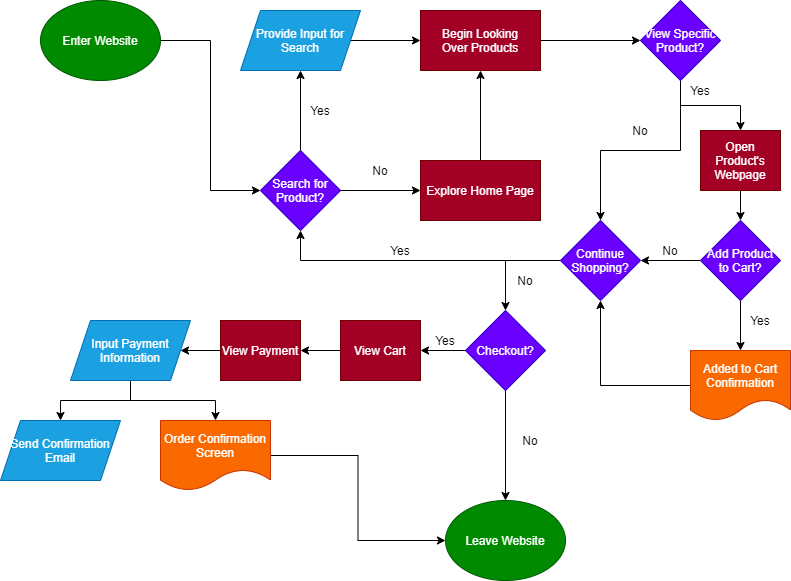

The diagram above was exported from draw.io. Its source (the exported page's mxGraphModel, read from the mxfile embedded in the PNG):
<mxGraphModel dx="1374" dy="790" grid="1" gridSize="10" guides="1" tooltips="1" connect="1" arrows="1" fold="1" page="1" pageScale="1" pageWidth="850" pageHeight="1100" math="0" shadow="0">
  <root>
    <mxCell id="0" />
    <mxCell id="1" parent="0" />
    <mxCell id="4" style="edgeStyle=orthogonalEdgeStyle;rounded=0;orthogonalLoop=1;jettySize=auto;html=1;exitX=1;exitY=0.5;exitDx=0;exitDy=0;entryX=0;entryY=0.5;entryDx=0;entryDy=0;" edge="1" parent="1" source="2" target="3">
      <mxGeometry relative="1" as="geometry" />
    </mxCell>
    <mxCell id="2" value="Enter Website" style="ellipse;whiteSpace=wrap;html=1;fillColor=#008a00;strokeColor=#005700;fontColor=#ffffff;" vertex="1" parent="1">
      <mxGeometry x="60" y="60" width="120" height="80" as="geometry" />
    </mxCell>
    <mxCell id="33" style="edgeStyle=orthogonalEdgeStyle;rounded=0;orthogonalLoop=1;jettySize=auto;html=1;entryX=0.5;entryY=1;entryDx=0;entryDy=0;" edge="1" parent="1" source="3" target="5">
      <mxGeometry relative="1" as="geometry" />
    </mxCell>
    <mxCell id="59" style="edgeStyle=orthogonalEdgeStyle;rounded=0;orthogonalLoop=1;jettySize=auto;html=1;entryX=0;entryY=0.5;entryDx=0;entryDy=0;" edge="1" parent="1" source="3" target="58">
      <mxGeometry relative="1" as="geometry" />
    </mxCell>
    <mxCell id="3" value="Search for&lt;br&gt;Product?" style="rhombus;whiteSpace=wrap;html=1;fillColor=#6a00ff;strokeColor=#3700CC;fontColor=#ffffff;" vertex="1" parent="1">
      <mxGeometry x="280" y="210" width="80" height="80" as="geometry" />
    </mxCell>
    <mxCell id="34" style="edgeStyle=orthogonalEdgeStyle;rounded=0;orthogonalLoop=1;jettySize=auto;html=1;entryX=0;entryY=0.5;entryDx=0;entryDy=0;" edge="1" parent="1" source="5" target="8">
      <mxGeometry relative="1" as="geometry" />
    </mxCell>
    <mxCell id="5" value="Provide Input for Search" style="shape=parallelogram;perimeter=parallelogramPerimeter;whiteSpace=wrap;html=1;fixedSize=1;fillColor=#1ba1e2;strokeColor=#006EAF;fontColor=#ffffff;" vertex="1" parent="1">
      <mxGeometry x="260" y="70" width="120" height="60" as="geometry" />
    </mxCell>
    <mxCell id="7" value="Yes" style="text;html=1;strokeColor=none;fillColor=none;align=center;verticalAlign=middle;whiteSpace=wrap;rounded=0;" vertex="1" parent="1">
      <mxGeometry x="320" y="160" width="40" height="20" as="geometry" />
    </mxCell>
    <mxCell id="13" style="edgeStyle=orthogonalEdgeStyle;rounded=0;orthogonalLoop=1;jettySize=auto;html=1;entryX=0;entryY=0.5;entryDx=0;entryDy=0;" edge="1" parent="1" source="8" target="12">
      <mxGeometry relative="1" as="geometry" />
    </mxCell>
    <mxCell id="8" value="Begin Looking&lt;br&gt;Over Products" style="rounded=0;whiteSpace=wrap;html=1;fillColor=#a20025;strokeColor=#6F0000;fontColor=#ffffff;" vertex="1" parent="1">
      <mxGeometry x="440" y="70" width="120" height="60" as="geometry" />
    </mxCell>
    <mxCell id="11" value="No" style="text;html=1;strokeColor=none;fillColor=none;align=center;verticalAlign=middle;whiteSpace=wrap;rounded=0;" vertex="1" parent="1">
      <mxGeometry x="380" y="220" width="40" height="20" as="geometry" />
    </mxCell>
    <mxCell id="18" style="edgeStyle=orthogonalEdgeStyle;rounded=0;orthogonalLoop=1;jettySize=auto;html=1;" edge="1" parent="1" source="12" target="16">
      <mxGeometry relative="1" as="geometry" />
    </mxCell>
    <mxCell id="25" style="edgeStyle=orthogonalEdgeStyle;rounded=0;orthogonalLoop=1;jettySize=auto;html=1;entryX=0.5;entryY=0;entryDx=0;entryDy=0;" edge="1" parent="1" source="12" target="23">
      <mxGeometry relative="1" as="geometry" />
    </mxCell>
    <mxCell id="12" value="View Specific&lt;br&gt;Product?" style="rhombus;whiteSpace=wrap;html=1;fillColor=#6a00ff;strokeColor=#3700CC;fontColor=#ffffff;" vertex="1" parent="1">
      <mxGeometry x="660" y="60" width="80" height="80" as="geometry" />
    </mxCell>
    <mxCell id="20" style="edgeStyle=orthogonalEdgeStyle;rounded=0;orthogonalLoop=1;jettySize=auto;html=1;entryX=0.5;entryY=0;entryDx=0;entryDy=0;" edge="1" parent="1" source="15" target="57">
      <mxGeometry relative="1" as="geometry">
        <mxPoint x="760" y="410" as="targetPoint" />
      </mxGeometry>
    </mxCell>
    <mxCell id="29" style="edgeStyle=orthogonalEdgeStyle;rounded=0;orthogonalLoop=1;jettySize=auto;html=1;entryX=1;entryY=0.5;entryDx=0;entryDy=0;" edge="1" parent="1" source="15" target="23">
      <mxGeometry relative="1" as="geometry" />
    </mxCell>
    <mxCell id="15" value="Add Product&lt;br&gt;to Cart?" style="rhombus;whiteSpace=wrap;html=1;fillColor=#6a00ff;strokeColor=#3700CC;fontColor=#ffffff;" vertex="1" parent="1">
      <mxGeometry x="720" y="280" width="80" height="80" as="geometry" />
    </mxCell>
    <mxCell id="19" style="edgeStyle=orthogonalEdgeStyle;rounded=0;orthogonalLoop=1;jettySize=auto;html=1;entryX=0.5;entryY=0;entryDx=0;entryDy=0;" edge="1" parent="1" source="16" target="15">
      <mxGeometry relative="1" as="geometry" />
    </mxCell>
    <mxCell id="16" value="Open Product's&lt;br&gt;Webpage" style="rounded=0;whiteSpace=wrap;html=1;fillColor=#a20025;strokeColor=#6F0000;fontColor=#ffffff;" vertex="1" parent="1">
      <mxGeometry x="720" y="190" width="80" height="60" as="geometry" />
    </mxCell>
    <mxCell id="28" style="edgeStyle=orthogonalEdgeStyle;rounded=0;orthogonalLoop=1;jettySize=auto;html=1;entryX=0.5;entryY=1;entryDx=0;entryDy=0;exitX=0;exitY=0.5;exitDx=0;exitDy=0;" edge="1" parent="1" source="57" target="23">
      <mxGeometry relative="1" as="geometry">
        <mxPoint x="725" y="440" as="sourcePoint" />
      </mxGeometry>
    </mxCell>
    <mxCell id="21" value="Yes" style="text;html=1;strokeColor=none;fillColor=none;align=center;verticalAlign=middle;whiteSpace=wrap;rounded=0;" vertex="1" parent="1">
      <mxGeometry x="700" y="140" width="40" height="20" as="geometry" />
    </mxCell>
    <mxCell id="22" value="Yes" style="text;html=1;strokeColor=none;fillColor=none;align=center;verticalAlign=middle;whiteSpace=wrap;rounded=0;" vertex="1" parent="1">
      <mxGeometry x="760" y="370" width="40" height="20" as="geometry" />
    </mxCell>
    <mxCell id="35" style="edgeStyle=orthogonalEdgeStyle;rounded=0;orthogonalLoop=1;jettySize=auto;html=1;entryX=0.5;entryY=1;entryDx=0;entryDy=0;" edge="1" parent="1" source="23" target="3">
      <mxGeometry relative="1" as="geometry" />
    </mxCell>
    <mxCell id="38" style="edgeStyle=orthogonalEdgeStyle;rounded=0;orthogonalLoop=1;jettySize=auto;html=1;entryX=0.5;entryY=0;entryDx=0;entryDy=0;" edge="1" parent="1" source="23" target="37">
      <mxGeometry relative="1" as="geometry" />
    </mxCell>
    <mxCell id="23" value="Continue Shopping?" style="rhombus;whiteSpace=wrap;html=1;fillColor=#6a00ff;strokeColor=#3700CC;fontColor=#ffffff;" vertex="1" parent="1">
      <mxGeometry x="580" y="280" width="80" height="80" as="geometry" />
    </mxCell>
    <mxCell id="26" value="No" style="text;html=1;strokeColor=none;fillColor=none;align=center;verticalAlign=middle;whiteSpace=wrap;rounded=0;" vertex="1" parent="1">
      <mxGeometry x="640" y="180" width="40" height="20" as="geometry" />
    </mxCell>
    <mxCell id="30" value="No" style="text;html=1;strokeColor=none;fillColor=none;align=center;verticalAlign=middle;whiteSpace=wrap;rounded=0;" vertex="1" parent="1">
      <mxGeometry x="670" y="300" width="40" height="20" as="geometry" />
    </mxCell>
    <mxCell id="36" value="Yes" style="text;html=1;strokeColor=none;fillColor=none;align=center;verticalAlign=middle;whiteSpace=wrap;rounded=0;" vertex="1" parent="1">
      <mxGeometry x="400" y="300" width="40" height="20" as="geometry" />
    </mxCell>
    <mxCell id="42" style="edgeStyle=orthogonalEdgeStyle;rounded=0;orthogonalLoop=1;jettySize=auto;html=1;" edge="1" parent="1" source="37" target="41">
      <mxGeometry relative="1" as="geometry" />
    </mxCell>
    <mxCell id="45" style="edgeStyle=orthogonalEdgeStyle;rounded=0;orthogonalLoop=1;jettySize=auto;html=1;entryX=1;entryY=0.5;entryDx=0;entryDy=0;" edge="1" parent="1" source="37" target="44">
      <mxGeometry relative="1" as="geometry" />
    </mxCell>
    <mxCell id="37" value="Checkout?" style="rhombus;whiteSpace=wrap;html=1;fillColor=#6a00ff;strokeColor=#3700CC;fontColor=#ffffff;" vertex="1" parent="1">
      <mxGeometry x="485" y="370" width="80" height="80" as="geometry" />
    </mxCell>
    <mxCell id="39" value="No" style="text;html=1;strokeColor=none;fillColor=none;align=center;verticalAlign=middle;whiteSpace=wrap;rounded=0;" vertex="1" parent="1">
      <mxGeometry x="525" y="330" width="40" height="20" as="geometry" />
    </mxCell>
    <mxCell id="41" value="Leave Website" style="ellipse;whiteSpace=wrap;html=1;fillColor=#008a00;strokeColor=#005700;fontColor=#ffffff;" vertex="1" parent="1">
      <mxGeometry x="465" y="560" width="120" height="80" as="geometry" />
    </mxCell>
    <mxCell id="43" value="No" style="text;html=1;strokeColor=none;fillColor=none;align=center;verticalAlign=middle;whiteSpace=wrap;rounded=0;" vertex="1" parent="1">
      <mxGeometry x="530" y="490" width="40" height="20" as="geometry" />
    </mxCell>
    <mxCell id="47" style="edgeStyle=orthogonalEdgeStyle;rounded=0;orthogonalLoop=1;jettySize=auto;html=1;entryX=1;entryY=0.5;entryDx=0;entryDy=0;" edge="1" parent="1" source="44" target="46">
      <mxGeometry relative="1" as="geometry" />
    </mxCell>
    <mxCell id="44" value="View Cart" style="rounded=0;whiteSpace=wrap;html=1;fillColor=#a20025;strokeColor=#6F0000;fontColor=#ffffff;" vertex="1" parent="1">
      <mxGeometry x="360" y="380" width="80" height="60" as="geometry" />
    </mxCell>
    <mxCell id="50" style="edgeStyle=orthogonalEdgeStyle;rounded=0;orthogonalLoop=1;jettySize=auto;html=1;" edge="1" parent="1" source="46" target="49">
      <mxGeometry relative="1" as="geometry" />
    </mxCell>
    <mxCell id="46" value="View Payment" style="rounded=0;whiteSpace=wrap;html=1;fillColor=#a20025;strokeColor=#6F0000;fontColor=#ffffff;" vertex="1" parent="1">
      <mxGeometry x="240" y="380" width="80" height="60" as="geometry" />
    </mxCell>
    <mxCell id="48" value="Yes" style="text;html=1;strokeColor=none;fillColor=none;align=center;verticalAlign=middle;whiteSpace=wrap;rounded=0;" vertex="1" parent="1">
      <mxGeometry x="445" y="390" width="40" height="20" as="geometry" />
    </mxCell>
    <mxCell id="53" style="edgeStyle=orthogonalEdgeStyle;rounded=0;orthogonalLoop=1;jettySize=auto;html=1;entryX=0.5;entryY=0;entryDx=0;entryDy=0;" edge="1" parent="1" source="49" target="51">
      <mxGeometry relative="1" as="geometry" />
    </mxCell>
    <mxCell id="54" style="edgeStyle=orthogonalEdgeStyle;rounded=0;orthogonalLoop=1;jettySize=auto;html=1;" edge="1" parent="1" source="49" target="52">
      <mxGeometry relative="1" as="geometry" />
    </mxCell>
    <mxCell id="49" value="Input Payment Information" style="shape=parallelogram;perimeter=parallelogramPerimeter;whiteSpace=wrap;html=1;fixedSize=1;fillColor=#1ba1e2;strokeColor=#006EAF;fontColor=#ffffff;" vertex="1" parent="1">
      <mxGeometry x="90" y="380" width="120" height="60" as="geometry" />
    </mxCell>
    <mxCell id="51" value="Send Confirmation&lt;br&gt;Email" style="shape=parallelogram;perimeter=parallelogramPerimeter;whiteSpace=wrap;html=1;fixedSize=1;fillColor=#1ba1e2;strokeColor=#006EAF;fontColor=#ffffff;" vertex="1" parent="1">
      <mxGeometry x="20" y="480" width="120" height="60" as="geometry" />
    </mxCell>
    <mxCell id="55" style="edgeStyle=orthogonalEdgeStyle;rounded=0;orthogonalLoop=1;jettySize=auto;html=1;entryX=0;entryY=0.5;entryDx=0;entryDy=0;" edge="1" parent="1" source="52" target="41">
      <mxGeometry relative="1" as="geometry" />
    </mxCell>
    <mxCell id="52" value="Order Confirmation Screen" style="shape=document;whiteSpace=wrap;html=1;boundedLbl=1;fillColor=#fa6800;strokeColor=#C73500;fontColor=#ffffff;" vertex="1" parent="1">
      <mxGeometry x="180" y="480" width="110" height="70" as="geometry" />
    </mxCell>
    <mxCell id="57" value="Added to Cart&lt;br&gt;Confirmation" style="shape=document;whiteSpace=wrap;html=1;boundedLbl=1;fillColor=#fa6800;strokeColor=#C73500;fontColor=#ffffff;" vertex="1" parent="1">
      <mxGeometry x="710" y="410" width="100" height="70" as="geometry" />
    </mxCell>
    <mxCell id="60" style="edgeStyle=orthogonalEdgeStyle;rounded=0;orthogonalLoop=1;jettySize=auto;html=1;entryX=0.5;entryY=1;entryDx=0;entryDy=0;" edge="1" parent="1" source="58" target="8">
      <mxGeometry relative="1" as="geometry" />
    </mxCell>
    <mxCell id="58" value="Explore Home Page" style="rounded=0;whiteSpace=wrap;html=1;fillColor=#a20025;strokeColor=#6F0000;fontColor=#ffffff;" vertex="1" parent="1">
      <mxGeometry x="440" y="220" width="120" height="60" as="geometry" />
    </mxCell>
  </root>
</mxGraphModel>